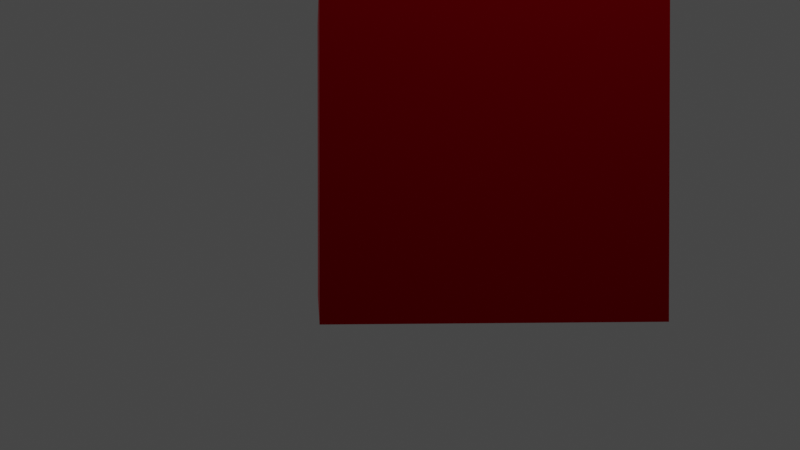 # Source: Velvet_Shader_Eevee.blend  (saved by Blender 2.91.10; exported with 4.5.12 LTS)
import bpy
from mathutils import Matrix  # noqa: F401  (used for matrix-valued properties, if any)

bpy.ops.wm.read_factory_settings(use_empty=True)
scene = bpy.context.scene
scene.name = 'Scene'

# ---- collections
col_collection = bpy.data.collections.new('Collection'); scene.collection.children.link(col_collection)

# ---- materials (node trees are filled in below, after node groups)
mat_velvet_eevee = bpy.data.materials.new('Velvet Eevee')

# ---- node groups
ng_velvet_eevee = bpy.data.node_groups.new('Velvet Eevee', 'ShaderNodeTree')
_s = ng_velvet_eevee.interface.new_socket(name='BSDF', in_out='OUTPUT', socket_type='NodeSocketShader')
_s = ng_velvet_eevee.interface.new_socket(name='Base Color', in_out='INPUT', socket_type='NodeSocketColor')
_s.default_value = (0.3185, 0.00988, 0.0, 1.0)
_s = ng_velvet_eevee.interface.new_socket(name='sigma', in_out='INPUT', socket_type='NodeSocketFloat')
_s.default_value = 15.0
_s.min_value = 0.0
_s.max_value = 100.0
_s = ng_velvet_eevee.interface.new_socket(name='Texture Darkness', in_out='INPUT', socket_type='NodeSocketFloat')
_s.default_value = 0.5
_s.min_value = 0.0
_s.max_value = 1.0
_s = ng_velvet_eevee.interface.new_socket(name='Highlight', in_out='INPUT', socket_type='NodeSocketFloat')
_s.default_value = 10.0
_s.min_value = 0.0
_s.max_value = 100.0
_s = ng_velvet_eevee.interface.new_socket(name='Roughness', in_out='INPUT', socket_type='NodeSocketFloat')
_s.subtype = 'FACTOR'
_s.default_value = 1.0
_s.min_value = 0.0
_s.max_value = 1.0
_s = ng_velvet_eevee.interface.new_socket(name='Sheen Tint', in_out='INPUT', socket_type='NodeSocketFloat')
_s.subtype = 'FACTOR'
_s.default_value = 1.0
_s.min_value = 0.0
_s.max_value = 1.0
_s = ng_velvet_eevee.interface.new_socket(name='Height', in_out='INPUT', socket_type='NodeSocketFloat')
_s.default_value = 1.0
_s.min_value = -1000.0
_s.max_value = 1000.0
_s.hide_value = True
_s = ng_velvet_eevee.interface.new_socket(name='Bump Strength', in_out='INPUT', socket_type='NodeSocketFloat')
_s.subtype = 'FACTOR'
_s.default_value = 1.0
_s.min_value = 0.0
_s.max_value = 1.0
_s = ng_velvet_eevee.interface.new_socket(name='Bump Normal', in_out='INPUT', socket_type='NodeSocketVector')
_s.min_value = 0.0
_s.max_value = -1.0
_s.hide_value = True
_N = ng_velvet_eevee.nodes; _L = ng_velvet_eevee.links
n0 = _N.new('NodeReroute'); n0.name = 'Reroute'; n0.location = (317, -30)
n0.width = 16
n0.socket_idname = 'NodeSocketFloat'
n1 = _N.new('ShaderNodeVectorMath'); n1.name = 'Vector Math.001'; n1.location = (-384, 320)
n1.operation = 'MULTIPLY'
n2 = _N.new('ShaderNodeMix'); n2.name = 'Mix'; n2.location = (398, 259)
n2.data_type = 'RGBA'
n2.blend_type = 'DIFFERENCE'
n3 = _N.new('ShaderNodeVectorMath'); n3.name = 'Vector Math'; n3.location = (-63, 175)
n3.operation = 'MULTIPLY'
n3.inputs[3].default_value = 13.6
n4 = _N.new('ShaderNodeBump'); n4.name = 'Bump'; n4.location = (-426, -241)
n4.invert = True
n4.inputs[1].default_value = 0.01
n4.inputs[2].default_value = 1.0
n5 = _N.new('ShaderNodeLayerWeight'); n5.name = 'Layer Weight'; n5.location = (-110, -44)
n6 = _N.new('NodeGroupOutput'); n6.name = 'Group Output'; n6.location = (1066, 133)
n7 = _N.new('ShaderNodeBsdfPrincipled'); n7.name = 'Principled BSDF'; n7.location = (742, 143)
n7.distribution = 'GGX'
n7.subsurface_method = 'BURLEY'
n7.inputs[3].default_value = 1.45
n7.inputs[26].default_value = (0.2, 0.2, 0.2, 1.0)
n7.inputs[27].default_value = (0.0, 0.0, 0.0, 1.0)
n7.inputs[28].default_value = 1.0
n8 = _N.new('ShaderNodeMath'); n8.name = 'Math'; n8.location = (-456, -54)
n8.operation = 'MULTIPLY'
n8.inputs[1].default_value = -0.01
n8.inputs[2].default_value = 0.0
n9 = _N.new('NodeGroupInput'); n9.name = 'Group Input'; n9.location = (-1061, -2)
_L.new(n9.outputs[6], n4.inputs[3])
_L.new(n7.outputs[0], n6.inputs[0])
_L.new(n4.outputs[0], n7.inputs[5])
_L.new(n0.outputs[0], n2.inputs[0])
_L.new(n8.outputs[0], n5.inputs[0])
_L.new(n3.outputs[0], n2.inputs[7])
_L.new(n1.outputs[0], n2.inputs[6])
_L.new(n0.outputs[0], n7.inputs[13])
_L.new(n0.outputs[0], n7.inputs[24])
_L.new(n5.outputs[0], n0.inputs[0])
_L.new(n4.outputs[0], n5.inputs[1])
_L.new(n1.outputs[0], n3.inputs[0])
_L.new(n2.outputs[2], n7.inputs[0])
_L.new(n9.outputs[0], n1.inputs[0])
_L.new(n9.outputs[1], n8.inputs[0])
_L.new(n9.outputs[2], n1.inputs[1])
_L.new(n9.outputs[3], n3.inputs[1])
_L.new(n9.outputs[7], n4.inputs[0])
_L.new(n9.outputs[8], n4.inputs[4])
_L.new(n9.outputs[4], n7.inputs[2])
n6.is_active_output = True

# ---- material node trees
mat_velvet_eevee.use_nodes = True; mat_velvet_eevee.node_tree.nodes.clear()
_N = mat_velvet_eevee.node_tree.nodes; _L = mat_velvet_eevee.node_tree.links
n0 = _N.new('ShaderNodeOutputMaterial'); n0.name = 'Material Output'; n0.location = (783, 300)
n1 = _N.new('ShaderNodeRGB'); n1.name = 'RGB'; n1.location = (-1345, 95)
n1.width = 142
n1.outputs[0].default_value = (0.2957, 0.0, 0.001587, 1.0)
n2 = _N.new('ShaderNodeGroup'); n2.name = 'Group.001'; n2.location = (-227, 9)
n2.width = 178
n2.node_tree = ng_velvet_eevee
n2.inputs[0].default_value = (0.2407, 0.0, 0.002527, 1.0)
n2.inputs[1].default_value = 10.0
n2.inputs[2].default_value = 0.5
n2.inputs[3].default_value = 10.0
n2.inputs[4].default_value = 1.0
n2.inputs[5].default_value = 1.0
n2.inputs[6].default_value = 1.0
n2.inputs[7].default_value = 1.0
n2.inputs[8].default_value = (0.0, 0.0, 0.0)
_L.new(n2.outputs[0], n0.inputs[0])
n0.is_active_output = True

# ---- world
world_world = bpy.data.worlds.new('World'); scene.world = world_world
world_world.use_nodes = True; world_world.node_tree.nodes.clear()
_N = world_world.node_tree.nodes; _L = world_world.node_tree.links
n0 = _N.new('ShaderNodeOutputWorld'); n0.name = 'World Output'; n0.location = (300, 300)
n1 = _N.new('ShaderNodeBackground'); n1.name = 'Background'; n1.location = (10, 300)
n1.inputs[0].default_value = (0.05088, 0.05088, 0.05088, 1.0)
_L.new(n1.outputs[0], n0.inputs[0])
n0.is_active_output = True
world_world.color = (0.05088, 0.05088, 0.05088)
world_world.use_sun_shadow = False
world_world.sun_shadow_jitter_overblur = 0.0

# ---- cameras
cam_camera = bpy.data.cameras.new('Camera')
cam_camera.clip_end = 100.0
cam_camera.ortho_scale = 7.314

# ---- lights
light_light = bpy.data.lights.new('Light', 'POINT')
light_light.transmission_factor = 0.0
light_light.energy = 1000.0
light_light.shadow_soft_size = 0.1
light_light.shadow_maximum_resolution = 0.006
light_light.use_absolute_resolution = True

# ---- meshes
me_cube = bpy.data.meshes.new('Cube')
me_cube.from_pydata([(-1.0, -1.0, -1.0), (-1.0, -1.0, 1.0), (-1.0, 1.0, -1.0), (-1.0, 1.0, 1.0), (1.0, -1.0, -1.0), (1.0, -1.0, 1.0), (1.0, 1.0, -1.0), (1.0, 1.0, 1.0)], [], [(0, 1, 3, 2), (2, 3, 7, 6), (6, 7, 5, 4), (4, 5, 1, 0), (2, 6, 4, 0), (7, 3, 1, 5)])
_uv = me_cube.uv_layers.new(name='UVMap')
_uv.uv.foreach_set('vector', [0.375, 0.0, 0.625, 0.0, 0.625, 0.25, 0.375, 0.25, 0.375, 0.25, 0.625, 0.25, 0.625, 0.5, 0.375, 0.5, 0.375, 0.5, 0.625, 0.5, 0.625, 0.75, 0.375, 0.75, 0.375, 0.75, 0.625, 0.75, 0.625, 1.0, 0.375, 1.0, 0.125, 0.5, 0.375, 0.5, 0.375, 0.75, 0.125, 0.75, 0.625, 0.5, 0.875, 0.5, 0.875, 0.75, 0.625, 0.75])
me_cube.materials.append(mat_velvet_eevee)
me_cube.use_remesh_fix_poles = True
me_cube.use_remesh_preserve_attributes = False
me_cube.use_mirror_vertex_groups = False
me_cube.update()

# ---- objects
ob_light = bpy.data.objects.new('Light', light_light)
ob_camera = bpy.data.objects.new('Camera', cam_camera)
ob_cube = bpy.data.objects.new('Cube', me_cube)

# ---- transforms, parenting, visibility, modifiers, constraints
ob_light.location = (4.076, 1.005, 5.904)
ob_light.rotation_euler = (0.6503, 0.05522, 1.866)
ob_light.lock_rotations_4d = False
ob_light.empty_display_type = 'ARROWS'
ob_light.color = (0.0, 0.0, 0.0, 0.0)
ob_light.lineart.crease_threshold = 0.0
ob_camera.location = (7.226, -1.04, -0.3505)
ob_camera.rotation_euler = (1.556, -5.896e-05, 1.492)
ob_camera.lock_rotations_4d = False
ob_camera.empty_display_type = 'ARROWS'
ob_camera.color = (0.0, 0.0, 0.0, 0.0)
ob_camera.display_type = 'WIRE'
ob_camera.lineart.crease_threshold = 0.0
ob_cube.location = (0.0, 0.0, 0.0)
ob_cube.lineart.crease_threshold = 0.0

# ---- collection membership
col_collection.objects.link(ob_light)
col_collection.objects.link(ob_camera)
col_collection.objects.link(ob_cube)

# ---- scene / render settings (as saved in the file)
scene.camera = ob_camera
scene.frame_start = 1; scene.frame_end = 250; scene.frame_set(162)
scene.render.engine = 'CYCLES'
scene.cycles.use_denoising = False
scene.cycles.samples = 32
scene.cycles.sampling_pattern = 'TABULATED_SOBOL'
scene.cycles.use_adaptive_sampling = False
scene.cycles.use_light_tree = False
scene.eevee.use_gtao = True
scene.eevee.use_raytracing = True
scene.view_settings.view_transform = 'Filmic'
bpy.context.view_layer.update()
